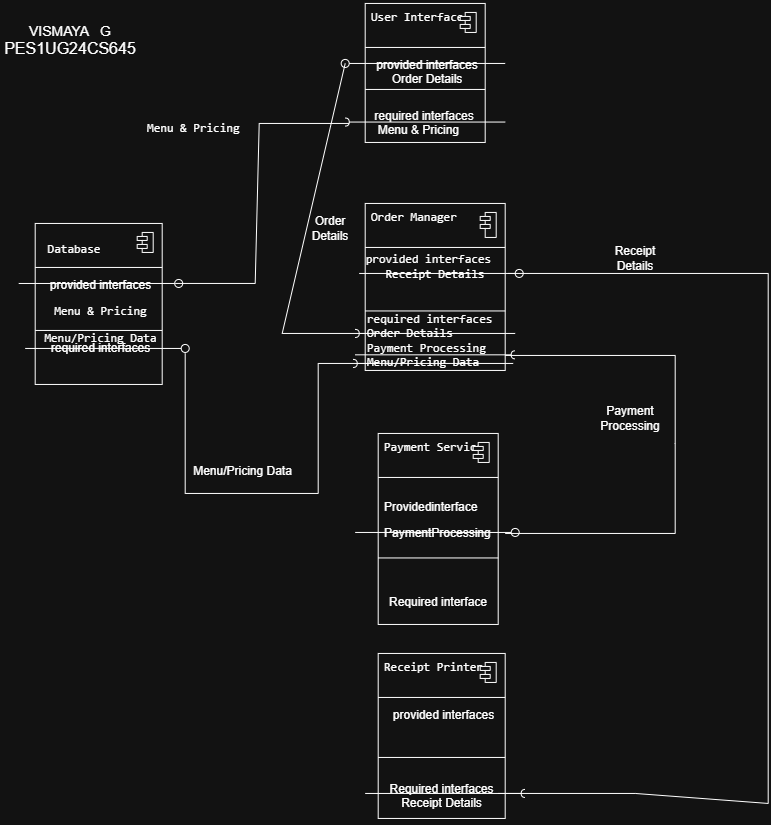

The diagram above was exported from draw.io. Its source (the exported page's mxGraphModel, read from the mxfile embedded in the PNG):
<mxGraphModel dx="1572" dy="868" grid="1" gridSize="10" guides="1" tooltips="1" connect="0" arrows="1" fold="1" page="1" pageScale="1" pageWidth="850" pageHeight="1100" math="0" shadow="0">
  <root>
    <mxCell id="0" />
    <mxCell id="1" parent="0" />
    <mxCell id="QNrar1MF51rpTZkKxlgo-10" parent="1" style="fontStyle=1;align=center;verticalAlign=top;childLayout=stackLayout;horizontal=1;horizontalStack=0;resizeParent=1;resizeParentMax=0;resizeLast=0;marginBottom=0;" value="" vertex="1">
      <mxGeometry height="167" width="140" x="380" y="230" as="geometry" />
    </mxCell>
    <mxCell id="QNrar1MF51rpTZkKxlgo-11" parent="QNrar1MF51rpTZkKxlgo-10" style="html=1;align=left;spacingLeft=4;verticalAlign=top;strokeColor=none;fillColor=none;whiteSpace=wrap;" value="&lt;code&gt;Order Manager&lt;/code&gt;" vertex="1">
      <mxGeometry height="40" width="140" as="geometry" />
    </mxCell>
    <mxCell id="QNrar1MF51rpTZkKxlgo-12" parent="QNrar1MF51rpTZkKxlgo-11" style="shape=module;jettyWidth=10;jettyHeight=4;" value="" vertex="1">
      <mxGeometry height="25" relative="1" width="16" x="1" as="geometry">
        <mxPoint x="-25" y="9" as="offset" />
      </mxGeometry>
    </mxCell>
    <mxCell id="QNrar1MF51rpTZkKxlgo-13" parent="QNrar1MF51rpTZkKxlgo-10" style="line;strokeWidth=1;fillColor=none;align=left;verticalAlign=middle;spacingTop=-1;spacingLeft=3;spacingRight=3;rotatable=0;labelPosition=right;points=[];portConstraint=eastwest;" value="" vertex="1">
      <mxGeometry height="8" width="140" y="40" as="geometry" />
    </mxCell>
    <mxCell id="QNrar1MF51rpTZkKxlgo-77" parent="QNrar1MF51rpTZkKxlgo-10" style="text;html=1;whiteSpace=wrap;strokeColor=none;fillColor=none;align=center;verticalAlign=middle;rounded=0;" value="&lt;pre dir=&quot;ltr&quot;&gt;&lt;code class=&quot;hljs&quot;&gt;provided interfaces  &lt;br&gt; Receipt Details &lt;/code&gt;&lt;/pre&gt;" vertex="1">
      <mxGeometry height="30" width="140" y="48" as="geometry" />
    </mxCell>
    <mxCell id="jmkE_PWoUi6oEtWlDXEh-82" edge="1" parent="QNrar1MF51rpTZkKxlgo-10" style="html=1;verticalAlign=bottom;labelBackgroundColor=none;endArrow=oval;endFill=0;endSize=8;rounded=0;" value="">
      <mxGeometry relative="1" width="160" as="geometry">
        <mxPoint x="-6" y="70" as="sourcePoint" />
        <mxPoint x="154" y="70" as="targetPoint" />
      </mxGeometry>
    </mxCell>
    <mxCell id="QNrar1MF51rpTZkKxlgo-16" parent="QNrar1MF51rpTZkKxlgo-10" style="line;strokeWidth=1;fillColor=none;align=left;verticalAlign=middle;spacingTop=-1;spacingLeft=3;spacingRight=3;rotatable=0;labelPosition=right;points=[];portConstraint=eastwest;" value="" vertex="1">
      <mxGeometry height="59" width="140" y="78" as="geometry" />
    </mxCell>
    <mxCell id="QNrar1MF51rpTZkKxlgo-76" parent="QNrar1MF51rpTZkKxlgo-10" style="text;html=1;whiteSpace=wrap;strokeColor=none;fillColor=none;align=center;verticalAlign=middle;rounded=0;" value="&lt;pre dir=&quot;ltr&quot;&gt;&lt;br&gt;&lt;/pre&gt;" vertex="1">
      <mxGeometry height="30" width="140" y="137" as="geometry" />
    </mxCell>
    <mxCell id="jmkE_PWoUi6oEtWlDXEh-73" edge="1" parent="QNrar1MF51rpTZkKxlgo-10" style="html=1;verticalAlign=bottom;labelBackgroundColor=none;endArrow=halfCircle;endFill=0;endSize=2;rounded=0;" value="">
      <mxGeometry relative="1" width="160" as="geometry">
        <mxPoint x="-10" y="151.38" as="sourcePoint" />
        <mxPoint x="150" y="151.38" as="targetPoint" />
      </mxGeometry>
    </mxCell>
    <mxCell id="QNrar1MF51rpTZkKxlgo-22" parent="1" style="fontStyle=1;align=center;verticalAlign=top;childLayout=stackLayout;horizontal=1;horizontalStack=0;resizeParent=1;resizeParentMax=0;resizeLast=0;marginBottom=0;" value="" vertex="1">
      <mxGeometry height="191" width="120" x="393" y="460" as="geometry" />
    </mxCell>
    <mxCell id="QNrar1MF51rpTZkKxlgo-23" parent="QNrar1MF51rpTZkKxlgo-22" style="html=1;align=left;spacingLeft=4;verticalAlign=top;strokeColor=none;fillColor=none;whiteSpace=wrap;" value="&lt;code&gt;Payment Service&lt;/code&gt;" vertex="1">
      <mxGeometry height="40" width="120" as="geometry" />
    </mxCell>
    <mxCell id="QNrar1MF51rpTZkKxlgo-24" parent="QNrar1MF51rpTZkKxlgo-23" style="shape=module;jettyWidth=10;jettyHeight=4;" value="" vertex="1">
      <mxGeometry height="20" relative="1" width="16" x="1" as="geometry">
        <mxPoint x="-25" y="9" as="offset" />
      </mxGeometry>
    </mxCell>
    <mxCell id="QNrar1MF51rpTZkKxlgo-25" parent="QNrar1MF51rpTZkKxlgo-22" style="line;strokeWidth=1;fillColor=none;align=left;verticalAlign=middle;spacingTop=-1;spacingLeft=3;spacingRight=3;rotatable=0;labelPosition=right;points=[];portConstraint=eastwest;" value="" vertex="1">
      <mxGeometry height="8" width="120" y="40" as="geometry" />
    </mxCell>
    <mxCell id="QNrar1MF51rpTZkKxlgo-27" parent="QNrar1MF51rpTZkKxlgo-22" style="html=1;align=left;spacingLeft=4;verticalAlign=top;strokeColor=none;fillColor=none;whiteSpace=wrap;" value="&lt;p&gt;Providedinterface&lt;/p&gt;&lt;p&gt;&lt;span style=&quot;background-color: transparent; color: light-dark(rgb(0, 0, 0), rgb(255, 255, 255));&quot;&gt;PaymentProcessing&lt;/span&gt;&lt;/p&gt;" vertex="1">
      <mxGeometry height="40" width="120" y="48" as="geometry" />
    </mxCell>
    <mxCell id="QNrar1MF51rpTZkKxlgo-28" parent="QNrar1MF51rpTZkKxlgo-22" style="line;strokeWidth=1;fillColor=none;align=left;verticalAlign=middle;spacingTop=-1;spacingLeft=3;spacingRight=3;rotatable=0;labelPosition=right;points=[];portConstraint=eastwest;" value="" vertex="1">
      <mxGeometry height="73" width="120" y="88" as="geometry" />
    </mxCell>
    <mxCell id="QNrar1MF51rpTZkKxlgo-82" parent="QNrar1MF51rpTZkKxlgo-22" style="text;html=1;whiteSpace=wrap;strokeColor=none;fillColor=none;align=center;verticalAlign=middle;rounded=0;" value="Required interface&lt;div&gt;&lt;br&gt;&lt;/div&gt;" vertex="1">
      <mxGeometry height="30" width="120" y="161" as="geometry" />
    </mxCell>
    <mxCell id="QNrar1MF51rpTZkKxlgo-32" parent="1" style="fontStyle=1;align=center;verticalAlign=top;childLayout=stackLayout;horizontal=1;horizontalStack=0;resizeParent=1;resizeParentMax=0;resizeLast=0;marginBottom=0;" value="" vertex="1">
      <mxGeometry height="165" width="127" x="393" y="680" as="geometry" />
    </mxCell>
    <mxCell id="QNrar1MF51rpTZkKxlgo-33" parent="QNrar1MF51rpTZkKxlgo-32" style="html=1;align=left;spacingLeft=4;verticalAlign=top;strokeColor=none;fillColor=none;whiteSpace=wrap;" value="&lt;code&gt;Receipt Printer&lt;/code&gt;" vertex="1">
      <mxGeometry height="40" width="127" as="geometry" />
    </mxCell>
    <mxCell id="QNrar1MF51rpTZkKxlgo-34" parent="QNrar1MF51rpTZkKxlgo-33" style="shape=module;jettyWidth=10;jettyHeight=4;" value="" vertex="1">
      <mxGeometry height="20" relative="1" width="16" x="1" as="geometry">
        <mxPoint x="-25" y="9" as="offset" />
      </mxGeometry>
    </mxCell>
    <mxCell id="QNrar1MF51rpTZkKxlgo-35" parent="QNrar1MF51rpTZkKxlgo-32" style="line;strokeWidth=1;fillColor=none;align=left;verticalAlign=middle;spacingTop=-1;spacingLeft=3;spacingRight=3;rotatable=0;labelPosition=right;points=[];portConstraint=eastwest;" value="" vertex="1">
      <mxGeometry height="8" width="127" y="40" as="geometry" />
    </mxCell>
    <mxCell id="QNrar1MF51rpTZkKxlgo-36" parent="QNrar1MF51rpTZkKxlgo-32" style="html=1;align=center;spacingLeft=4;verticalAlign=top;strokeColor=none;fillColor=none;whiteSpace=wrap;" value="provided interfaces" vertex="1">
      <mxGeometry height="25" width="127" y="48" as="geometry" />
    </mxCell>
    <mxCell id="QNrar1MF51rpTZkKxlgo-38" parent="QNrar1MF51rpTZkKxlgo-32" style="line;strokeWidth=1;fillColor=none;align=left;verticalAlign=middle;spacingTop=-1;spacingLeft=3;spacingRight=3;rotatable=0;labelPosition=right;points=[];portConstraint=eastwest;" value="" vertex="1">
      <mxGeometry height="62" width="127" y="73" as="geometry" />
    </mxCell>
    <mxCell id="QNrar1MF51rpTZkKxlgo-84" parent="QNrar1MF51rpTZkKxlgo-32" style="text;html=1;whiteSpace=wrap;strokeColor=none;fillColor=none;align=center;verticalAlign=middle;rounded=0;" value="Required interfaces&lt;div&gt;Receipt Details&lt;br&gt;&lt;div&gt;&lt;br&gt;&lt;/div&gt;&lt;/div&gt;" vertex="1">
      <mxGeometry height="30" width="127" y="135" as="geometry" />
    </mxCell>
    <mxCell id="QNrar1MF51rpTZkKxlgo-52" parent="1" style="fontStyle=1;align=center;verticalAlign=top;childLayout=stackLayout;horizontal=1;horizontalStack=0;resizeParent=1;resizeParentMax=0;resizeLast=0;marginBottom=0;" value="" vertex="1">
      <mxGeometry height="139" width="120" x="380" y="30" as="geometry" />
    </mxCell>
    <mxCell id="QNrar1MF51rpTZkKxlgo-53" parent="QNrar1MF51rpTZkKxlgo-52" style="html=1;align=left;spacingLeft=4;verticalAlign=top;strokeColor=none;fillColor=none;whiteSpace=wrap;" value="&lt;code&gt;User Interface&lt;/code&gt;" vertex="1">
      <mxGeometry height="40" width="120" as="geometry" />
    </mxCell>
    <mxCell id="QNrar1MF51rpTZkKxlgo-54" parent="QNrar1MF51rpTZkKxlgo-53" style="shape=module;jettyWidth=10;jettyHeight=4;" value="" vertex="1">
      <mxGeometry height="20" relative="1" width="16" x="1" as="geometry">
        <mxPoint x="-25" y="9" as="offset" />
      </mxGeometry>
    </mxCell>
    <mxCell id="QNrar1MF51rpTZkKxlgo-55" parent="QNrar1MF51rpTZkKxlgo-52" style="line;strokeWidth=1;fillColor=none;align=left;verticalAlign=middle;spacingTop=-1;spacingLeft=3;spacingRight=3;rotatable=0;labelPosition=right;points=[];portConstraint=eastwest;" value="" vertex="1">
      <mxGeometry height="8" width="120" y="40" as="geometry" />
    </mxCell>
    <mxCell id="QNrar1MF51rpTZkKxlgo-56" parent="QNrar1MF51rpTZkKxlgo-52" style="html=1;align=center;spacingLeft=4;verticalAlign=top;strokeColor=none;fillColor=none;whiteSpace=wrap;" value="provided interfaces&lt;div&gt;Order Details&lt;/div&gt;" vertex="1">
      <mxGeometry height="25" width="120" y="48" as="geometry" />
    </mxCell>
    <mxCell id="QNrar1MF51rpTZkKxlgo-58" parent="QNrar1MF51rpTZkKxlgo-52" style="line;strokeWidth=1;fillColor=none;align=left;verticalAlign=middle;spacingTop=-1;spacingLeft=3;spacingRight=3;rotatable=0;labelPosition=right;points=[];portConstraint=eastwest;" value="" vertex="1">
      <mxGeometry height="26" width="120" y="73" as="geometry" />
    </mxCell>
    <mxCell id="QNrar1MF51rpTZkKxlgo-60" parent="QNrar1MF51rpTZkKxlgo-52" style="html=1;align=left;spacingLeft=4;verticalAlign=top;strokeColor=none;fillColor=none;whiteSpace=wrap;" value="&lt;span style=&quot;background-color: transparent; color: light-dark(rgb(0, 0, 0), rgb(255, 255, 255));&quot;&gt;&amp;nbsp;required interfaces&lt;/span&gt;&amp;nbsp; &amp;nbsp; &amp;nbsp; Menu &amp;amp; Pricing" vertex="1">
      <mxGeometry height="40" width="120" y="99" as="geometry" />
    </mxCell>
    <mxCell id="jmkE_PWoUi6oEtWlDXEh-45" edge="1" parent="QNrar1MF51rpTZkKxlgo-52" style="html=1;verticalAlign=bottom;labelBackgroundColor=none;startArrow=halfCircle;startFill=0;startSize=2;endArrow=none;rounded=0;" value="">
      <mxGeometry relative="1" x="-1" y="3" as="geometry">
        <mxPoint x="-20" y="118.6" as="sourcePoint" />
        <mxPoint x="140" y="118.6" as="targetPoint" />
      </mxGeometry>
    </mxCell>
    <mxCell id="QNrar1MF51rpTZkKxlgo-79" parent="1" style="text;whiteSpace=wrap;html=1;" value="&lt;pre dir=&quot;ltr&quot;&gt;&lt;code&gt;required interfaces &lt;br&gt;Order Details                     &lt;br&gt;Payment Processing                &lt;br&gt;Menu/Pricing Data  &lt;/code&gt;&lt;/pre&gt;" vertex="1">
      <mxGeometry height="50" width="140" x="380" y="320" as="geometry" />
    </mxCell>
    <mxCell id="jmkE_PWoUi6oEtWlDXEh-26" parent="1" style="fontStyle=1;align=center;verticalAlign=top;childLayout=stackLayout;horizontal=1;horizontalStack=0;resizeParent=1;resizeParentMax=0;resizeLast=0;marginBottom=0;" value="" vertex="1">
      <mxGeometry height="161" width="127" x="50" y="250" as="geometry" />
    </mxCell>
    <mxCell id="jmkE_PWoUi6oEtWlDXEh-27" parent="jmkE_PWoUi6oEtWlDXEh-26" style="html=1;align=left;spacingLeft=4;verticalAlign=top;strokeColor=none;fillColor=none;whiteSpace=wrap;" value="&lt;pre dir=&quot;ltr&quot;&gt;&lt;code&gt; Database&lt;/code&gt;&lt;/pre&gt;&lt;div&gt;&lt;br/&gt;&lt;/div&gt;" vertex="1">
      <mxGeometry height="40" width="127" as="geometry" />
    </mxCell>
    <mxCell id="jmkE_PWoUi6oEtWlDXEh-28" parent="jmkE_PWoUi6oEtWlDXEh-27" style="shape=module;jettyWidth=10;jettyHeight=4;" value="" vertex="1">
      <mxGeometry height="20" relative="1" width="16" x="1" as="geometry">
        <mxPoint x="-25" y="9" as="offset" />
      </mxGeometry>
    </mxCell>
    <mxCell id="jmkE_PWoUi6oEtWlDXEh-29" parent="jmkE_PWoUi6oEtWlDXEh-26" style="line;strokeWidth=1;fillColor=none;align=left;verticalAlign=middle;spacingTop=-1;spacingLeft=3;spacingRight=3;rotatable=0;labelPosition=right;points=[];portConstraint=eastwest;" value="" vertex="1">
      <mxGeometry height="8" width="127" y="40" as="geometry" />
    </mxCell>
    <mxCell id="jmkE_PWoUi6oEtWlDXEh-30" parent="jmkE_PWoUi6oEtWlDXEh-26" style="html=1;align=center;spacingLeft=4;verticalAlign=top;strokeColor=none;fillColor=none;whiteSpace=wrap;" value="provided interfaces&lt;div&gt;&lt;pre dir=&quot;ltr&quot;&gt;&lt;code&gt;Menu &amp;amp; Pricing&lt;br&gt;&lt;pre dir=&quot;ltr&quot;&gt;&lt;code&gt;Menu/Pricing Data&lt;/code&gt;&lt;/pre&gt;&lt;/code&gt;&lt;/pre&gt;&lt;/div&gt;" vertex="1">
      <mxGeometry height="25" width="127" y="48" as="geometry" />
    </mxCell>
    <mxCell id="jmkE_PWoUi6oEtWlDXEh-31" edge="1" parent="jmkE_PWoUi6oEtWlDXEh-26" style="html=1;verticalAlign=bottom;labelBackgroundColor=none;endArrow=oval;endFill=0;endSize=8;rounded=0;" value="">
      <mxGeometry relative="1" width="160" as="geometry">
        <mxPoint x="-16.5" y="60.02" as="sourcePoint" />
        <mxPoint x="143.5" y="60.02" as="targetPoint" />
      </mxGeometry>
    </mxCell>
    <mxCell id="jmkE_PWoUi6oEtWlDXEh-32" parent="jmkE_PWoUi6oEtWlDXEh-26" style="html=1;align=left;spacingLeft=4;verticalAlign=top;strokeColor=none;fillColor=none;whiteSpace=wrap;" value="&lt;pre dir=&quot;ltr&quot;&gt;&lt;br&gt;&lt;/pre&gt;" vertex="1">
      <mxGeometry height="30" width="127" y="73" as="geometry" />
    </mxCell>
    <mxCell id="jmkE_PWoUi6oEtWlDXEh-33" parent="jmkE_PWoUi6oEtWlDXEh-26" style="line;strokeWidth=1;fillColor=none;align=left;verticalAlign=middle;spacingTop=-1;spacingLeft=3;spacingRight=3;rotatable=0;labelPosition=right;points=[];portConstraint=eastwest;" value="" vertex="1">
      <mxGeometry height="8" width="127" y="103" as="geometry" />
    </mxCell>
    <mxCell id="jmkE_PWoUi6oEtWlDXEh-89" edge="1" parent="jmkE_PWoUi6oEtWlDXEh-26" style="html=1;verticalAlign=bottom;labelBackgroundColor=none;endArrow=oval;endFill=0;endSize=8;rounded=0;" value="">
      <mxGeometry relative="1" width="160" as="geometry">
        <mxPoint x="-10" y="125" as="sourcePoint" />
        <mxPoint x="150" y="125" as="targetPoint" />
      </mxGeometry>
    </mxCell>
    <mxCell id="jmkE_PWoUi6oEtWlDXEh-34" parent="jmkE_PWoUi6oEtWlDXEh-26" style="html=1;align=center;spacingLeft=4;verticalAlign=top;strokeColor=none;fillColor=none;whiteSpace=wrap;" value="required interfaces&lt;div&gt;&lt;br&gt;&lt;/div&gt;" vertex="1">
      <mxGeometry height="50" width="127" y="111" as="geometry" />
    </mxCell>
    <mxCell id="jmkE_PWoUi6oEtWlDXEh-46" edge="1" parent="1" style="endArrow=none;html=1;rounded=0;align=center;verticalAlign=top;endFill=0;labelBackgroundColor=none;" value="">
      <mxGeometry relative="1" as="geometry">
        <Array as="points">
          <mxPoint x="270" y="310" />
          <mxPoint x="274" y="150" />
        </Array>
        <mxPoint x="190" y="310" as="sourcePoint" />
        <mxPoint x="364" y="150" as="targetPoint" />
      </mxGeometry>
    </mxCell>
    <mxCell id="jmkE_PWoUi6oEtWlDXEh-47" connectable="0" parent="jmkE_PWoUi6oEtWlDXEh-46" style="resizable=0;html=1;align=left;verticalAlign=bottom;labelBackgroundColor=none;" value="" vertex="1">
      <mxGeometry relative="1" x="-1" as="geometry" />
    </mxCell>
    <mxCell id="jmkE_PWoUi6oEtWlDXEh-48" connectable="0" parent="jmkE_PWoUi6oEtWlDXEh-46" style="resizable=0;html=1;align=left;verticalAlign=top;labelBackgroundColor=none;" value="" vertex="1">
      <mxGeometry relative="1" x="-1" as="geometry" />
    </mxCell>
    <mxCell id="jmkE_PWoUi6oEtWlDXEh-49" connectable="0" parent="jmkE_PWoUi6oEtWlDXEh-46" style="resizable=0;html=1;align=right;verticalAlign=bottom;labelBackgroundColor=none;" value="" vertex="1">
      <mxGeometry relative="1" x="1" as="geometry" />
    </mxCell>
    <mxCell id="jmkE_PWoUi6oEtWlDXEh-50" parent="1" style="text;html=1;whiteSpace=wrap;strokeColor=none;fillColor=none;align=center;verticalAlign=middle;rounded=0;" value="&lt;pre dir=&quot;ltr&quot;&gt;&lt;code&gt; Menu &amp;amp; Pricing&lt;/code&gt;&lt;/pre&gt;" vertex="1">
      <mxGeometry height="50" width="50" x="180" y="130" as="geometry" />
    </mxCell>
    <mxCell id="jmkE_PWoUi6oEtWlDXEh-51" edge="1" parent="1" style="html=1;verticalAlign=bottom;labelBackgroundColor=none;endArrow=oval;endFill=0;endSize=8;rounded=0;" value="">
      <mxGeometry relative="1" width="160" as="geometry">
        <mxPoint x="520" y="90" as="sourcePoint" />
        <mxPoint x="360" y="90" as="targetPoint" />
      </mxGeometry>
    </mxCell>
    <mxCell id="jmkE_PWoUi6oEtWlDXEh-58" edge="1" parent="1" style="endArrow=none;html=1;rounded=0;align=center;verticalAlign=top;endFill=0;labelBackgroundColor=none;" value="">
      <mxGeometry relative="1" as="geometry">
        <Array as="points">
          <mxPoint x="297" y="360" />
        </Array>
        <mxPoint x="360" y="90" as="sourcePoint" />
        <mxPoint x="393" y="360" as="targetPoint" />
      </mxGeometry>
    </mxCell>
    <mxCell id="jmkE_PWoUi6oEtWlDXEh-59" connectable="0" parent="jmkE_PWoUi6oEtWlDXEh-58" style="resizable=0;html=1;align=left;verticalAlign=bottom;labelBackgroundColor=none;" value="" vertex="1">
      <mxGeometry relative="1" x="-1" as="geometry" />
    </mxCell>
    <mxCell id="jmkE_PWoUi6oEtWlDXEh-61" connectable="0" parent="jmkE_PWoUi6oEtWlDXEh-58" style="resizable=0;html=1;align=right;verticalAlign=bottom;labelBackgroundColor=none;" value="" vertex="1">
      <mxGeometry relative="1" x="1" as="geometry" />
    </mxCell>
    <mxCell id="jmkE_PWoUi6oEtWlDXEh-71" edge="1" parent="1" style="html=1;verticalAlign=bottom;labelBackgroundColor=none;endArrow=halfCircle;endFill=0;endSize=2;rounded=0;" value="">
      <mxGeometry relative="1" width="160" as="geometry">
        <mxPoint x="530" y="360" as="sourcePoint" />
        <mxPoint x="370" y="360" as="targetPoint" />
      </mxGeometry>
    </mxCell>
    <mxCell id="jmkE_PWoUi6oEtWlDXEh-72" parent="1" style="text;html=1;whiteSpace=wrap;strokeColor=none;fillColor=none;align=center;verticalAlign=middle;rounded=0;" value="Order Details" vertex="1">
      <mxGeometry height="30" width="50" x="320" y="240" as="geometry" />
    </mxCell>
    <mxCell id="jmkE_PWoUi6oEtWlDXEh-74" edge="1" parent="1" style="html=1;verticalAlign=bottom;labelBackgroundColor=none;endArrow=oval;endFill=0;endSize=8;rounded=0;" value="">
      <mxGeometry relative="1" width="160" as="geometry">
        <mxPoint x="370" y="559" as="sourcePoint" />
        <mxPoint x="530" y="559" as="targetPoint" />
      </mxGeometry>
    </mxCell>
    <mxCell id="jmkE_PWoUi6oEtWlDXEh-76" edge="1" parent="1" style="endArrow=none;html=1;rounded=0;align=center;verticalAlign=top;endFill=0;labelBackgroundColor=none;" value="">
      <mxGeometry relative="1" as="geometry">
        <Array as="points">
          <mxPoint x="690" y="382" />
          <mxPoint x="690" y="470" />
          <mxPoint x="690" y="560" />
        </Array>
        <mxPoint x="520" y="382" as="sourcePoint" />
        <mxPoint x="520" y="560" as="targetPoint" />
      </mxGeometry>
    </mxCell>
    <mxCell id="jmkE_PWoUi6oEtWlDXEh-79" connectable="0" parent="jmkE_PWoUi6oEtWlDXEh-76" style="resizable=0;html=1;align=right;verticalAlign=bottom;labelBackgroundColor=none;" value="" vertex="1">
      <mxGeometry relative="1" x="1" as="geometry" />
    </mxCell>
    <mxCell id="jmkE_PWoUi6oEtWlDXEh-83" edge="1" parent="1" style="html=1;verticalAlign=bottom;labelBackgroundColor=none;endArrow=halfCircle;endFill=0;endSize=2;rounded=0;" value="">
      <mxGeometry relative="1" width="160" as="geometry">
        <mxPoint x="380" y="820" as="sourcePoint" />
        <mxPoint x="540" y="820" as="targetPoint" />
      </mxGeometry>
    </mxCell>
    <mxCell id="jmkE_PWoUi6oEtWlDXEh-84" edge="1" parent="1" style="endArrow=none;html=1;rounded=0;align=center;verticalAlign=top;endFill=0;labelBackgroundColor=none;" value="">
      <mxGeometry relative="1" as="geometry">
        <Array as="points">
          <mxPoint x="783" y="300" />
          <mxPoint x="783" y="830" />
          <mxPoint x="650" y="820" />
        </Array>
        <mxPoint x="523" y="300" as="sourcePoint" />
        <mxPoint x="513" y="820" as="targetPoint" />
      </mxGeometry>
    </mxCell>
    <mxCell id="jmkE_PWoUi6oEtWlDXEh-85" connectable="0" parent="jmkE_PWoUi6oEtWlDXEh-84" style="resizable=0;html=1;align=left;verticalAlign=bottom;labelBackgroundColor=none;" value="" vertex="1">
      <mxGeometry relative="1" x="-1" as="geometry" />
    </mxCell>
    <mxCell id="jmkE_PWoUi6oEtWlDXEh-86" connectable="0" parent="jmkE_PWoUi6oEtWlDXEh-84" style="resizable=0;html=1;align=left;verticalAlign=top;labelBackgroundColor=none;" value="" vertex="1">
      <mxGeometry relative="1" x="-1" as="geometry" />
    </mxCell>
    <mxCell id="jmkE_PWoUi6oEtWlDXEh-87" connectable="0" parent="jmkE_PWoUi6oEtWlDXEh-84" style="resizable=0;html=1;align=right;verticalAlign=bottom;labelBackgroundColor=none;" value="" vertex="1">
      <mxGeometry relative="1" x="1" as="geometry" />
    </mxCell>
    <mxCell id="jmkE_PWoUi6oEtWlDXEh-90" edge="1" parent="1" style="html=1;verticalAlign=bottom;labelBackgroundColor=none;endArrow=halfCircle;endFill=0;endSize=2;rounded=0;" value="">
      <mxGeometry relative="1" width="160" as="geometry">
        <mxPoint x="528" y="390" as="sourcePoint" />
        <mxPoint x="368" y="390" as="targetPoint" />
      </mxGeometry>
    </mxCell>
    <mxCell id="jmkE_PWoUi6oEtWlDXEh-91" edge="1" parent="1" style="endArrow=none;html=1;rounded=0;align=center;verticalAlign=top;endFill=0;labelBackgroundColor=none;" value="">
      <mxGeometry relative="1" as="geometry">
        <Array as="points">
          <mxPoint x="200" y="520" />
          <mxPoint x="333" y="520" />
          <mxPoint x="333" y="390" />
        </Array>
        <mxPoint x="200" y="380" as="sourcePoint" />
        <mxPoint x="393" y="390" as="targetPoint" />
      </mxGeometry>
    </mxCell>
    <mxCell id="jmkE_PWoUi6oEtWlDXEh-92" connectable="0" parent="jmkE_PWoUi6oEtWlDXEh-91" style="resizable=0;html=1;align=left;verticalAlign=bottom;labelBackgroundColor=none;" value="" vertex="1">
      <mxGeometry relative="1" x="-1" as="geometry" />
    </mxCell>
    <mxCell id="jmkE_PWoUi6oEtWlDXEh-93" connectable="0" parent="jmkE_PWoUi6oEtWlDXEh-91" style="resizable=0;html=1;align=left;verticalAlign=top;labelBackgroundColor=none;" value="" vertex="1">
      <mxGeometry relative="1" x="-1" as="geometry" />
    </mxCell>
    <mxCell id="jmkE_PWoUi6oEtWlDXEh-94" connectable="0" parent="jmkE_PWoUi6oEtWlDXEh-91" style="resizable=0;html=1;align=right;verticalAlign=bottom;labelBackgroundColor=none;" value="" vertex="1">
      <mxGeometry relative="1" x="1" as="geometry" />
    </mxCell>
    <mxCell id="jmkE_PWoUi6oEtWlDXEh-98" parent="1" style="text;html=1;whiteSpace=wrap;strokeColor=none;fillColor=none;align=center;verticalAlign=middle;rounded=0;" value="Payment Processing" vertex="1">
      <mxGeometry height="30" width="60" x="615" y="430" as="geometry" />
    </mxCell>
    <mxCell id="jmkE_PWoUi6oEtWlDXEh-99" parent="1" style="text;html=1;whiteSpace=wrap;strokeColor=none;fillColor=none;align=center;verticalAlign=middle;rounded=0;" value="Receipt Details" vertex="1">
      <mxGeometry height="30" width="60" x="620" y="270" as="geometry" />
    </mxCell>
    <mxCell id="jmkE_PWoUi6oEtWlDXEh-100" parent="1" style="text;html=1;whiteSpace=wrap;strokeColor=none;fillColor=none;align=center;verticalAlign=middle;rounded=0;" value="Menu/Pricing Data" vertex="1">
      <mxGeometry height="30" width="127" x="194" y="483" as="geometry" />
    </mxCell>
    <mxCell id="jmkE_PWoUi6oEtWlDXEh-102" parent="1" style="text;html=1;whiteSpace=wrap;strokeColor=none;fillColor=none;align=center;verticalAlign=middle;rounded=0;" value="&lt;font style=&quot;font-size: 14px;&quot;&gt;VISMAYA&amp;nbsp; &amp;nbsp;G&lt;/font&gt;&lt;div&gt;&lt;font size=&quot;3&quot;&gt;PES1UG24CS645&lt;/font&gt;&lt;/div&gt;" vertex="1">
      <mxGeometry height="80" width="140" x="15" y="27" as="geometry" />
    </mxCell>
  </root>
</mxGraphModel>